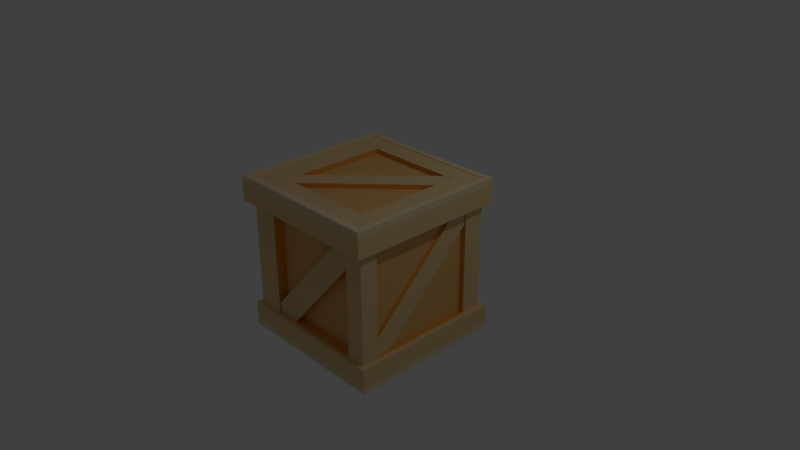 # Source: Box.blend  (saved by Blender 2.79.0; exported with 4.5.12 LTS)
import bpy
from mathutils import Matrix  # noqa: F401  (used for matrix-valued properties, if any)

bpy.ops.wm.read_factory_settings(use_empty=True)
scene = bpy.context.scene
scene.name = 'Scene'

# ---- collections
col_collection_1 = bpy.data.collections.new('Collection 1'); scene.collection.children.link(col_collection_1)

# ---- materials (node trees are filled in below, after node groups)
mat_material_001 = bpy.data.materials.new('Material.001')
mat_material_001.alpha_threshold = 0.0
mat_material_001.use_transparent_shadow = False
mat_material_001.diffuse_color = (0.8, 0.5728, 0.285, 1.0)
mat_material_001.roughness = 0.5
mat_material_001.line_color = (0.0, 0.0, 0.0, 1.0)
mat_material_002 = bpy.data.materials.new('Material.002')
mat_material_002.alpha_threshold = 0.0
mat_material_002.use_transparent_shadow = False
mat_material_002.diffuse_color = (0.8, 0.4736, 0.1682, 1.0)
mat_material_002.roughness = 0.5
mat_material_003 = bpy.data.materials.new('Material.003')
mat_material_003.alpha_threshold = 0.0
mat_material_003.use_transparent_shadow = False
mat_material_003.diffuse_color = (0.8, 0.3421, 0.05199, 1.0)
mat_material_003.roughness = 0.5
mat_material_004 = bpy.data.materials.new('Material.004')
mat_material_004.alpha_threshold = 0.0
mat_material_004.use_transparent_shadow = False
mat_material_004.diffuse_color = (0.8, 0.656, 0.4017, 1.0)
mat_material_004.roughness = 0.5

# ---- material node trees

# ---- world
world_world = bpy.data.worlds.new('World'); scene.world = world_world
world_world.color = (0.05088, 0.05088, 0.05088)
world_world.use_sun_shadow = False
world_world.sun_shadow_jitter_overblur = 0.0
world_world.cycles.sampling_method = 'MANUAL'

# ---- cameras
cam_camera = bpy.data.cameras.new('Camera')
cam_camera.clip_end = 100.0
cam_camera.lens = 35.0
cam_camera.sensor_width = 32.0
cam_camera.sensor_height = 18.0
cam_camera.ortho_scale = 7.314
cam_camera.dof.focus_distance = 0.0
cam_camera.dof.aperture_fstop = 128.0

# ---- lights
light_lamp = bpy.data.lights.new('Lamp', 'POINT')
light_lamp.transmission_factor = 0.0
light_lamp.cutoff_distance = 30.0
light_lamp.energy = 100.0
light_lamp.shadow_buffer_clip_start = 1.001
light_lamp.shadow_soft_size = 0.1
light_lamp.shadow_maximum_resolution = 0.006
light_lamp.use_absolute_resolution = True

# ---- meshes
me_cube = bpy.data.meshes.new('Cube')
me_cube.from_pydata([(1.0, 1.0, -1.0), (1.0, -1.0, -1.0), (-1.0, -1.0, -1.0), (-1.0, 1.0, -1.0), (1.0, 1.0, 1.0), (1.0, -1.0, 1.0), (-1.0, -1.0, 1.0), (-1.0, 1.0, 1.0), (-0.6297, 1.0, -1.0), (-0.6297, -1.0, -1.0), (-0.6297, 1.0, 1.0), (-0.6297, -1.0, 1.0), (0.7437, 1.0, -1.0), (0.7437, -1.0, -1.0), (0.7437, 1.0, 1.0), (0.7437, -1.0, 1.0), (1.0, 1.0, 0.7364), (1.0, -1.0, 0.7364), (-1.0, -1.0, 0.7364), (-1.0, 1.0, 0.7364), (-0.6297, 1.0, 0.7364), (-0.6297, -1.0, 0.7364), (0.7437, -1.0, 0.7364), (0.7437, 1.0, 0.7364), (-0.6297, -1.0, -0.7463), (0.7437, -1.0, -0.7463), (1.0, 1.0, -0.7463), (1.0, -1.0, -0.7463), (-1.0, -1.0, -0.7463), (-1.0, 1.0, -0.7463), (-0.6297, 1.0, -0.7463), (0.7437, 1.0, -0.7463), (1.0, -0.7578, -1.0), (-1.0, -0.7578, -1.0), (1.0, -0.7578, 1.0), (-1.0, -0.7578, 1.0), (-0.6297, -0.7578, 1.0), (-0.6297, -0.7578, -1.0), (0.7437, -0.7578, -1.0), (0.7437, -0.7578, 1.0), (-1.0, -0.7578, 0.7364), (1.0, -0.7578, 0.7364), (1.0, -0.7578, -0.7463), (-1.0, -0.7578, -0.7463), (-1.0, 0.7191, -1.0), (-1.0, 0.7191, 1.0), (-0.6297, 0.7191, -1.0), (0.7437, 0.7191, -1.0), (-1.0, 0.7191, 0.7364), (-1.0, 0.7191, -0.7463), (1.0, 0.7191, -1.0), (1.0, 0.7191, 1.0), (-0.6297, 0.7191, 1.0), (0.7437, 0.7191, 1.0), (1.0, 0.7191, 0.7364), (1.0, 0.7191, -0.7463), (-0.6297, 0.902, -0.7463), (-0.6297, 0.902, 0.7364), (0.7437, 0.902, -0.7463), (0.7437, 0.902, 0.7364), (0.9242, 0.7191, 0.7364), (0.9242, -0.7578, 0.7364), (0.9242, 0.7191, -0.7463), (0.9242, -0.7578, -0.7463), (0.7437, -0.8565, 0.7364), (-0.6297, -0.8565, 0.7364), (-0.6297, -0.8565, -0.7463), (0.7437, -0.8565, -0.7463), (-0.848, -0.7578, 0.7364), (-0.848, -0.7578, -0.7463), (-0.848, 0.7191, 0.7364), (-0.848, 0.7191, -0.7463), (-0.6297, -1.054, -1.0), (-1.0, -1.054, -1.0), (0.7437, -1.054, -1.0), (-0.6297, -1.054, -0.7463), (1.0, -1.054, -1.0), (0.7437, -1.054, -0.7463), (1.0, -1.054, -0.7463), (-1.0, -1.054, -0.7463), (1.073, -0.7578, -1.0), (1.073, -1.0, -1.0), (1.073, -1.054, -0.7463), (1.073, -1.0, -0.7463), (1.073, 1.0, -1.0), (1.073, 1.0, -0.7463), (1.073, -0.7578, -0.7463), (1.073, 0.7191, -1.0), (1.073, 0.7191, -0.7463), (1.073, -1.054, -1.0), (-0.6297, 1.091, -1.0), (-1.0, 1.091, -1.0), (0.7437, 1.091, -1.0), (1.0, 1.091, -1.0), (1.0, 1.091, -0.7463), (-1.0, 1.091, -0.7463), (-0.6297, 1.091, -0.7463), (0.7437, 1.091, -0.7463), (1.073, 1.091, -1.0), (1.073, 1.091, -0.7463), (-1.073, 0.7191, -1.0), (-1.073, 1.0, -1.0), (-1.073, -1.0, -1.0), (-1.073, -1.0, -0.7463), (-1.073, 1.0, -0.7463), (-1.073, 0.7191, -0.7463), (-1.073, -0.7578, -1.0), (-1.073, -0.7578, -0.7463), (-1.073, -1.054, -1.0), (-1.073, -1.054, -0.7463), (-1.073, 1.091, -1.0), (-1.073, 1.091, -0.7463), (1.08, 1.0, 0.7364), (1.08, 1.0, 1.0), (1.08, -1.0, 0.7364), (1.08, -1.0, 1.0), (1.08, -0.7578, 1.0), (1.08, -0.7578, 0.7364), (1.08, 0.7191, 1.0), (1.08, 0.7191, 0.7364), (1.0, 1.082, 0.7364), (1.0, 1.082, 1.0), (-1.0, 1.082, 0.7364), (-1.0, 1.082, 1.0), (-0.6297, 1.082, 1.0), (0.7437, 1.082, 1.0), (-0.6297, 1.082, 0.7364), (0.7437, 1.082, 0.7364), (1.08, 1.082, 0.7364), (1.08, 1.082, 1.0), (-1.106, -1.0, 0.7364), (-1.106, -1.0, 1.0), (-1.106, 1.0, 0.7364), (-1.106, 1.0, 1.0), (-1.106, 0.7191, 1.0), (-1.106, 0.7191, 0.7364), (-1.106, -0.7578, 1.0), (-1.106, -0.7578, 0.7364), (-1.106, 1.082, 0.7364), (-1.106, 1.082, 1.0), (1.0, -1.099, 0.7364), (1.0, -1.099, 1.0), (-1.0, -1.099, 0.7364), (-1.0, -1.099, 1.0), (-0.6297, -1.099, 1.0), (0.7437, -1.099, 1.0), (-0.6297, -1.099, 0.7364), (0.7437, -1.099, 0.7364), (1.08, -1.099, 1.0), (1.08, -1.099, 0.7364), (-1.106, -1.099, 0.7364), (-1.106, -1.099, 1.0), (-0.6297, -0.8565, -0.5983), (0.5693, -0.8565, 0.7364), (-0.3191, -0.8565, -0.7463), (0.7437, -0.8565, 0.4678), (-0.6297, -0.9776, -0.5983), (-0.6297, -0.9776, -0.7463), (-0.3191, -0.9776, -0.7463), (0.7437, -0.9777, 0.7364), (0.5693, -0.9777, 0.7364), (0.7437, -0.9777, 0.4678), (-0.4846, 0.902, 0.7364), (0.7437, 0.902, -0.4917), (-0.6297, 0.902, 0.4703), (0.538, 0.902, -0.7463), (-0.6297, 0.9854, 0.4703), (-0.6297, 0.9854, 0.7364), (-0.4846, 0.9854, 0.7364), (0.7437, 0.9854, -0.7463), (0.7437, 0.9854, -0.4917), (0.538, 0.9854, -0.7463), (0.9242, -0.7578, -0.5122), (0.9242, 0.5193, 0.7364), (0.9242, -0.5617, -0.7463), (0.9242, 0.7191, 0.5299), (0.9766, -0.5617, -0.7463), (0.9766, -0.7578, -0.7463), (0.9766, -0.7578, -0.5122), (0.9766, 0.7191, 0.7364), (0.9766, 0.5193, 0.7364), (0.9766, 0.7191, 0.5299), (-0.848, 0.7191, -0.4729), (-0.848, -0.5784, 0.7364), (-0.848, -0.7578, 0.4838), (-0.848, 0.5347, -0.7463), (-0.9504, 0.5347, -0.7463), (-0.9504, 0.7191, -0.7463), (-0.9504, 0.7191, -0.4729), (-0.9504, -0.7578, 0.7364), (-0.9504, -0.5784, 0.7364), (-0.9504, -0.7578, 0.4838), (-0.6297, -0.5279, 1.0), (0.6033, 0.7191, 1.0), (0.7437, 0.4594, 1.0), (-0.5039, -0.7578, 1.0), (-0.6297, -0.5279, 1.063), (-0.6297, -0.7578, 1.063), (0.6033, 0.7191, 1.063), (0.7437, 0.7191, 1.063), (0.7437, 0.4594, 1.063), (-0.5039, -0.7578, 1.063), (1.0, -0.7578, 1.072), (1.0, -1.0, 1.072), (-0.6297, 1.0, 1.072), (-1.0, 1.0, 1.072), (-0.6297, -1.0, 1.072), (-1.0, -1.0, 1.072), (-1.0, 0.7191, 1.072), (0.7437, 1.0, 1.072), (0.7437, -1.0, 1.072), (-0.6297, -0.7578, 1.072), (1.0, 1.0, 1.072), (0.7437, -0.7578, 1.072), (1.0, 0.7191, 1.072), (-1.0, -0.7578, 1.072), (-0.6297, -0.5279, 1.072), (0.7437, 0.4594, 1.072), (-0.5039, -0.7578, 1.072), (-0.6297, 0.7191, 1.072), (0.7437, 0.7191, 1.072), (0.6033, 0.7191, 1.072), (-0.6297, 1.0, 1.082), (-0.6297, 1.082, 1.082), (-1.106, 1.082, 1.082), (-1.0, 1.082, 1.082), (1.0, -0.7578, 1.082), (1.0, -1.0, 1.082), (-1.0, 1.0, 1.082), (-0.6297, -1.0, 1.082), (-1.0, -1.0, 1.082), (-1.0, 0.7191, 1.082), (0.7437, 1.0, 1.082), (0.7437, -1.0, 1.082), (1.08, 1.082, 1.082), (1.08, 1.0, 1.082), (1.0, 1.0, 1.082), (-1.0, -1.099, 1.082), (-1.106, -1.0, 1.082), (-1.106, -1.099, 1.082), (1.0, 0.7191, 1.082), (-1.0, -0.7578, 1.082), (1.08, -0.7578, 1.082), (1.08, -1.0, 1.082), (1.08, 0.7191, 1.082), (0.7437, 1.082, 1.082), (1.0, 1.082, 1.082), (-1.106, 0.7191, 1.082), (-1.106, 1.0, 1.082), (-1.106, -0.7578, 1.082), (-0.6297, -1.099, 1.082), (0.7437, -1.099, 1.082), (1.0, -1.099, 1.082), (1.08, -1.099, 1.082), (-0.6297, 0.4456, -1.0), (0.549, -0.7578, -1.0), (-0.3548, 0.7191, -1.0), (0.7437, -0.4581, -1.0), (-0.6297, 0.4456, -1.059), (-0.6297, 0.7191, -1.059), (-0.3548, 0.7191, -1.059), (0.7437, -0.7578, -1.059), (0.549, -0.7578, -1.059), (0.7437, -0.4581, -1.059), (1.0, -0.7578, -1.064), (1.0, -1.0, -1.064), (-0.6297, 1.0, -1.064), (-1.0, 1.0, -1.064), (-0.6297, -1.0, -1.064), (-1.0, -1.0, -1.064), (-1.0, 0.7191, -1.064), (0.7437, 1.0, -1.064), (0.7437, -1.0, -1.064), (-0.6297, 0.7191, -1.064), (1.0, 1.0, -1.064), (0.7437, 0.7191, -1.064), (1.0, 0.7191, -1.064), (-1.0, -0.7578, -1.064), (-0.6297, -0.7578, -1.064), (0.7437, -0.7578, -1.064), (0.549, -0.7578, -1.064), (-0.6297, 0.4456, -1.064), (0.7437, -0.4581, -1.064), (-0.3548, 0.7191, -1.064), (1.0, -0.7578, -1.09), (1.0, -1.0, -1.09), (-0.6297, 1.0, -1.09), (-1.0, 1.0, -1.09), (-0.6297, -1.0, -1.09), (-1.0, -1.0, -1.09), (-1.0, 0.7191, -1.09), (0.7437, 1.0, -1.09), (0.7437, -1.0, -1.09), (1.0, 1.0, -1.09), (1.0, 0.7191, -1.09), (1.073, 0.7191, -1.09), (-1.0, -0.7578, -1.09), (-1.073, 0.7191, -1.09), (1.0, -1.054, -1.09), (1.073, -1.054, -1.09), (-1.073, -0.7578, -1.09), (-0.6297, -1.054, -1.09), (-1.0, -1.054, -1.09), (0.7437, -1.054, -1.09), (1.073, -0.7578, -1.09), (1.073, -1.0, -1.09), (1.073, 1.0, -1.09), (-0.6297, 1.091, -1.09), (-1.0, 1.091, -1.09), (0.7437, 1.091, -1.09), (1.0, 1.091, -1.09), (1.073, 1.091, -1.09), (-1.073, 1.0, -1.09), (-1.073, -1.0, -1.09), (-1.073, -1.054, -1.09), (-1.073, 1.091, -1.09)], [], [(33, 44, 270, 277), (39, 195, 218, 213), (41, 54, 119, 117), (7, 10, 222, 228), (141, 148, 253, 252), (85, 84, 98, 99), (100, 101, 312, 297), (114, 115, 148, 149), (53, 194, 217, 220), (2, 33, 277, 269), (37, 255, 280, 278), (7, 45, 208, 205), (17, 114, 149, 140), (30, 31, 97, 96), (15, 11, 229, 233), (27, 17, 22, 25), (21, 24, 66, 152, 65), (6, 35, 241, 230), (133, 134, 247, 248), (49, 48, 19, 29), (24, 21, 18, 28), (42, 41, 17, 27), (26, 85, 99, 94), (24, 28, 79, 75), (101, 110, 315, 312), (1, 32, 284, 285), (27, 25, 77, 78), (16, 26, 31, 23), (30, 20, 57, 164, 56), (20, 30, 29, 19), (50, 0, 293, 294), (55, 42, 86, 88), (54, 41, 61, 173, 60), (28, 18, 40, 43), (4, 14, 209, 212), (254, 37, 278, 281), (47, 257, 256), (36, 195, 201, 197), (19, 48, 135, 132), (21, 22, 147, 146), (51, 4, 212, 214), (0, 50, 276, 274), (44, 3, 267, 270), (34, 51, 214, 202), (10, 14, 232, 222), (45, 35, 215, 208), (255, 38, 279, 280), (32, 1, 265, 264), (15, 5, 203, 210), (26, 16, 54, 55), (81, 89, 299, 305), (43, 49, 105, 107), (40, 48, 70, 183, 68), (123, 122, 138, 139), (59, 163, 162), (31, 30, 56, 165, 58), (23, 31, 58, 163, 59), (20, 23, 59, 162, 57), (62, 175, 174), (42, 55, 62, 174, 63), (41, 42, 63, 172, 61), (55, 54, 60, 175, 62), (67, 155, 154), (25, 22, 64, 155, 67), (22, 21, 65, 153, 64), (24, 25, 67, 154, 66), (69, 184, 185), (49, 43, 69, 185, 71), (48, 49, 71, 182, 70), (43, 40, 68, 184, 69), (72, 75, 79, 73), (74, 77, 75, 72), (76, 78, 77, 74), (90, 92, 309, 307), (98, 84, 306, 311), (25, 24, 75, 77), (78, 76, 89, 82), (108, 102, 313, 314), (80, 86, 83, 81), (87, 88, 86, 80), (84, 85, 88, 87), (81, 83, 82, 89), (3, 44, 290, 287), (27, 78, 82, 83), (0, 12, 291, 293), (72, 73, 302, 301), (26, 55, 88, 85), (42, 27, 83, 86), (96, 90, 91, 95), (97, 92, 90, 96), (94, 93, 92, 97), (93, 94, 99, 98), (84, 87, 295, 306), (93, 98, 311, 310), (106, 100, 297, 300), (29, 30, 96, 95), (73, 108, 314, 302), (31, 26, 94, 97), (100, 105, 104, 101), (103, 102, 108, 109), (102, 103, 107, 106), (106, 107, 105, 100), (101, 104, 111, 110), (95, 91, 110, 111), (73, 79, 109, 108), (8, 3, 287, 286), (79, 28, 103, 109), (28, 43, 107, 103), (49, 29, 104, 105), (29, 95, 111, 104), (117, 116, 115, 114), (119, 118, 116, 117), (112, 113, 118, 119), (54, 16, 112, 119), (144, 145, 251, 250), (113, 112, 128, 129), (45, 7, 228, 231), (17, 41, 117, 114), (121, 120, 127, 125), (125, 127, 126, 124), (124, 126, 122, 123), (120, 121, 129, 128), (16, 23, 127, 120), (122, 19, 132, 138), (112, 16, 120, 128), (23, 20, 126, 127), (51, 34, 226, 240), (20, 19, 122, 126), (135, 134, 133, 132), (130, 131, 136, 137), (137, 136, 134, 135), (132, 133, 139, 138), (118, 113, 235, 244), (40, 18, 130, 137), (48, 40, 137, 135), (143, 144, 250, 237), (11, 6, 230, 229), (136, 131, 238, 249), (146, 144, 143, 142), (147, 145, 144, 146), (140, 141, 145, 147), (141, 140, 149, 148), (142, 143, 151, 150), (113, 129, 234, 235), (22, 17, 140, 147), (18, 21, 146, 142), (123, 139, 224, 225), (130, 18, 142, 150), (131, 130, 150, 151), (131, 151, 239, 238), (158, 161, 159, 160, 156, 157), (152, 153, 65), (155, 64, 159, 161), (154, 155, 161, 158), (152, 66, 157, 156), (64, 153, 160, 159), (153, 152, 156, 160), (66, 154, 158, 157), (168, 170, 169, 171, 166, 167), (162, 163, 170, 168), (164, 165, 56), (164, 57, 167, 166), (58, 165, 171, 169), (57, 162, 168, 167), (165, 164, 166, 171), (163, 58, 169, 170), (176, 181, 179, 180, 178, 177), (172, 173, 61), (175, 60, 179, 181), (174, 175, 181, 176), (63, 174, 176, 177), (60, 173, 180, 179), (172, 63, 177, 178), (173, 172, 178, 180), (182, 183, 70), (183, 182, 188, 190), (186, 191, 189, 190, 188, 187), (184, 68, 189, 191), (71, 185, 186, 187), (185, 184, 191, 186), (182, 71, 187, 188), (68, 183, 190, 189), (199, 198, 196, 197, 201, 200), (192, 193, 52), (194, 195, 39), (192, 36, 197, 196), (195, 194, 200, 201), (193, 192, 196, 198), (194, 53, 199, 200), (53, 193, 198, 199), (211, 215, 207, 206), (213, 218, 211, 206, 210), (202, 213, 210, 203), (214, 220, 217, 213, 202), (219, 208, 215, 211, 216), (204, 205, 208, 219), (209, 204, 219, 221, 220), (212, 209, 220, 214), (6, 11, 206, 207), (194, 39, 213, 217), (10, 7, 205, 204), (11, 15, 210, 206), (52, 193, 221, 219), (14, 10, 204, 209), (5, 34, 202, 203), (192, 52, 219, 216), (193, 53, 220, 221), (36, 192, 216, 211), (195, 36, 211, 218), (35, 6, 207, 215), (229, 230, 237, 250), (230, 241, 249, 238), (222, 232, 245, 223), (236, 235, 234, 246), (228, 222, 223, 225), (226, 227, 243, 242), (240, 226, 242, 244), (236, 240, 244, 235), (232, 236, 246, 245), (241, 231, 247, 249), (230, 238, 239, 237), (231, 228, 248, 247), (228, 225, 224, 248), (233, 229, 250, 251), (243, 227, 252, 253), (227, 233, 251, 252), (124, 123, 225, 223), (4, 51, 240, 236), (35, 45, 231, 241), (151, 143, 237, 239), (134, 136, 249, 247), (14, 4, 236, 232), (129, 121, 246, 234), (125, 124, 223, 245), (116, 118, 244, 242), (5, 15, 233, 227), (148, 115, 243, 253), (34, 5, 227, 226), (139, 133, 248, 224), (115, 116, 242, 243), (145, 141, 252, 251), (121, 125, 245, 246), (260, 263, 261, 262, 258, 259), (254, 255, 37), (46, 256, 260, 259), (255, 254, 258, 262), (257, 38, 261, 263), (254, 46, 259, 258), (256, 257, 263, 260), (38, 255, 262, 261), (278, 268, 269, 277), (279, 272, 268, 278, 280), (264, 265, 272, 279), (276, 264, 279, 282, 275), (273, 281, 278, 277, 270), (266, 273, 270, 267), (271, 275, 283, 273, 266), (274, 276, 275, 271), (1, 13, 272, 265), (38, 257, 282, 279), (256, 46, 273, 283), (50, 32, 264, 276), (12, 0, 274, 271), (9, 2, 269, 268), (47, 256, 283, 275), (13, 9, 268, 272), (257, 47, 275, 282), (3, 8, 266, 267), (46, 254, 281, 273), (8, 12, 271, 266), (291, 286, 307, 309), (287, 290, 297, 312), (308, 287, 312, 315), (289, 302, 314, 313), (284, 294, 295, 304), (292, 285, 298, 303), (288, 292, 303, 301), (289, 288, 301, 302), (298, 285, 305, 299), (285, 284, 304, 305), (294, 293, 306, 295), (290, 296, 300, 297), (306, 293, 310, 311), (293, 291, 309, 310), (286, 287, 308, 307), (296, 289, 313, 300), (33, 2, 289, 296), (9, 13, 292, 288), (110, 91, 308, 315), (102, 106, 300, 313), (91, 90, 307, 308), (76, 74, 303, 298), (87, 80, 304, 295), (89, 76, 298, 299), (80, 81, 305, 304), (74, 72, 301, 303), (44, 33, 296, 290), (32, 50, 294, 284), (12, 8, 286, 291), (2, 9, 288, 289), (13, 1, 285, 292), (92, 93, 310, 309)])
me_cube.polygons.foreach_set('material_index', [0, 2, 2, 0, 3, 0, 3, 0, 0, 0, 2, 0, 2, 0, 0, 0, 2, 0, 3, 0, 0, 0, 0, 0, 3, 0, 0, 0, 2, 0, 0, 0, 2, 0, 0, 2, 1, 0, 2, 2, 0, 0, 0, 0, 0, 0, 0, 0, 0, 0, 3, 0, 2, 0, 1, 2, 2, 2, 1, 2, 2, 2, 1, 2, 2, 2, 1, 2, 2, 2, 0, 0, 0, 3, 3, 0, 0, 3, 0, 0, 0, 0, 0, 0, 0, 3, 0, 0, 0, 0, 0, 0, 3, 3, 3, 0, 3, 0, 0, 0, 0, 0, 0, 0, 0, 0, 0, 0, 0, 0, 0, 0, 0, 2, 3, 0, 0, 2, 0, 0, 0, 0, 2, 2, 2, 2, 0, 2, 0, 0, 0, 0, 3, 2, 2, 3, 0, 3, 0, 0, 0, 0, 0, 3, 2, 2, 3, 2, 0, 0, 0, 1, 0, 2, 0, 0, 2, 0, 0, 2, 1, 0, 0, 0, 2, 0, 0, 1, 0, 2, 0, 0, 0, 2, 1, 2, 0, 0, 0, 2, 0, 0, 0, 1, 1, 0, 2, 2, 0, 0, 0, 0, 0, 0, 0, 0, 0, 0, 0, 2, 0, 0, 2, 0, 0, 2, 0, 0, 0, 0, 3, 3, 3, 3, 3, 3, 3, 3, 3, 3, 3, 3, 3, 3, 3, 3, 3, 0, 0, 3, 3, 0, 0, 3, 3, 0, 3, 0, 3, 3, 3, 3, 0, 1, 0, 2, 0, 0, 2, 0, 0, 0, 0, 0, 0, 0, 0, 0, 0, 0, 0, 0, 0, 0, 2, 0, 2, 0, 0, 0, 3, 3, 3, 3, 3, 3, 3, 3, 3, 3, 3, 3, 3, 3, 3, 3, 0, 0, 3, 3, 3, 3, 3, 3, 3, 3, 0, 0, 0, 0, 0, 3])
me_cube.materials.append(mat_material_001)
me_cube.materials.append(mat_material_002)
me_cube.materials.append(mat_material_003)
me_cube.materials.append(mat_material_004)
me_cube.use_remesh_preserve_volume = False
me_cube.use_remesh_preserve_attributes = False
me_cube.use_mirror_vertex_groups = False
me_cube.update()
arm_armature = bpy.data.armatures.new('Armature')  # bones are not reproduced

# ---- objects
ob_armature = bpy.data.objects.new('Armature', arm_armature)
ob_cube = bpy.data.objects.new('Cube', me_cube)
ob_lamp = bpy.data.objects.new('Lamp', light_lamp)
ob_camera = bpy.data.objects.new('Camera', cam_camera)

# ---- transforms, parenting, visibility, modifiers, constraints
ob_armature.location = (0.0, 0.0, 0.0)
ob_armature.show_in_front = True
ob_armature.lineart.crease_threshold = 0.0
ob_cube.parent = ob_armature
ob_cube.location = (0.0, 0.0, 0.0)
ob_cube.lock_rotations_4d = False
ob_cube.empty_display_type = 'ARROWS'
ob_cube.lineart.crease_threshold = 0.0
_vg = ob_cube.vertex_groups.new(name='up')
for _i, _w in zip([6, 10, 11, 19, 20, 23, 35, 36, 39, 52, 57, 59, 60, 68, 115, 122, 124, 126, 127, 131, 143, 144, 151, 162, 164, 166, 167, 168, 189, 192, 193, 195, 196, 197, 198, 200, 201, 204, 206, 207, 211, 215, 216, 218, 222, 223, 229, 230, 237, 238, 239, 241, 243, 249, 250], [0.02366, 0.01012, 0.04645, 0.00319, 0.07346, 0.03043, 0.02023, 0.09318, 0.004952, 0.007622, 0.09586, 0.03906, 0.001902, 0.0141, 0.01369, 0.0003781, 0.02333, 0.04569, 0.008617, 0.003015, 0.004345, 0.0149, 0.002896, 0.111, 0.05031, 0.05864, 0.08866, 0.08068, 0.005124, 0.08276, 0.002541, 0.09216, 0.1255, 0.1228, 0.03225, 0.02297, 0.1157, 0.006903, 0.05313, 0.02868, 0.07838, 0.03039, 0.05704, 0.06737, 0.01278, 0.01625, 0.03918, 0.01788, 0.01146, 0.008758, 0.007134, 0.01506, 0.0009886, 0.007414, 0.02921]): _vg.add([_i], _w, 'REPLACE')
_vg = ob_cube.vertex_groups.new(name='down')
for _i, _w in zip([3, 8, 9, 13, 24, 25, 27, 37, 44, 46, 47, 63, 66, 67, 71, 72, 74, 75, 77, 90, 152, 154, 156, 157, 158, 254, 255, 256, 258, 259, 260, 261, 262, 263, 266, 267, 268, 270, 272, 273, 275, 278, 280, 281, 283, 286, 287, 288, 290, 292, 297, 301, 303, 307, 308, 312, 315], [0.01488, 0.05288, 0.004171, 0.007535, 0.05524, 0.04884, 0.002076, 0.01643, 0.02013, 0.1057, 0.02113, 0.003753, 0.08306, 0.05105, 0.00771, 0.01188, 0.0109, 0.02649, 0.02143, 0.01813, 0.03581, 0.1143, 0.05404, 0.07823, 0.0781, 0.08716, 0.02208, 0.1177, 0.1562, 0.1472, 0.1552, 0.008293, 0.05239, 0.04002, 0.05888, 0.01914, 0.0026, 0.03095, 0.007075, 0.09253, 0.004392, 0.0006739, 0.01108, 0.04088, 0.08671, 0.04603, 0.009737, 0.006027, 0.01371, 0.008192, 0.00778, 0.007447, 0.00879, 0.03525, 0.005601, 0.003583, 0.001817]): _vg.add([_i], _w, 'REPLACE')
_vg = ob_cube.vertex_groups.new(name='right')
for _i, _w in zip([15, 17, 22, 23, 25, 31, 58, 59, 64, 67, 92, 97, 145, 147, 153, 155, 159, 160, 161, 163, 165, 169, 170, 171, 233, 251, 309], [0.001173, 6.478e-05, 0.05641, 0.002856, 0.006407, 0.05446, 0.05166, 0.03015, 0.05284, 0.03799, 0.004566, 0.01916, 0.006987, 0.0215, 0.02232, 0.08829, 0.05312, 0.03638, 0.05936, 0.07359, 0.01933, 0.05063, 0.05131, 0.02837, 0.001958, 0.003578, 0.0005611]): _vg.add([_i], _w, 'REPLACE')
_vg = ob_cube.vertex_groups.new(name='left')
for _i, _w in zip([3, 7, 8, 10, 19, 20, 30, 56, 57, 90, 91, 96, 122, 123, 124, 126, 133, 138, 139, 162, 164, 166, 167, 168, 204, 205, 222, 223, 224, 225, 228, 248, 266, 267, 273, 283, 286, 287, 307, 308, 312, 315], [0.02284, 0.02508, 0.01531, 0.01275, 0.0002514, 0.05823, 0.01043, 0.0358, 0.05568, 0.004899, 0.001785, 0.00216, 0.005497, 0.01139, 0.01705, 0.02935, 0.004015, 0.001924, 0.0071, 0.02493, 0.07496, 0.05277, 0.0554, 0.03263, 0.005585, 0.01911, 0.01356, 0.0146, 0.0115, 0.0185, 0.02681, 0.01115, 0.01203, 0.01839, 0.002897, 0.009296, 0.01262, 0.02109, 0.009613, 0.01097, 0.007599, 0.00539]): _vg.add([_i], _w, 'REPLACE')
_vg = ob_cube.vertex_groups.new(name='upper_L')
for _i, _w in zip([0, 1, 4, 5, 6, 7, 10, 11, 12, 13, 14, 15, 16, 17, 18, 19, 20, 21, 22, 23, 24, 25, 26, 27, 30, 31, 32, 34, 35, 36, 38, 39, 40, 41, 42, 45, 50, 51, 52, 53, 54, 55, 56, 57, 58, 59, 60, 61, 62, 63, 64, 65, 67, 74, 75, 76, 77, 78, 80, 81, 82, 83, 84, 85, 86, 87, 88, 89, 92, 93, 94, 96, 97, 98, 99, 112, 113, 114, 115, 116, 117, 118, 119, 120, 121, 122, 123, 124, 125, 126, 127, 128, 129, 130, 131, 132, 133, 134, 135, 136, 137, 138, 139, 140, 141, 142, 143, 144, 145, 146, 147, 148, 149, 150, 151, 152, 153, 154, 155, 156, 158, 159, 160, 161, 162, 163, 164, 165, 166, 167, 168, 169, 170, 171, 172, 173, 174, 175, 176, 177, 178, 179, 180, 181, 192, 193, 194, 195, 196, 197, 198, 199, 200, 201, 202, 203, 204, 205, 206, 207, 208, 209, 210, 211, 212, 213, 214, 215, 216, 217, 218, 219, 220, 221, 222, 223, 224, 225, 226, 227, 228, 229, 230, 231, 232, 233, 234, 235, 236, 237, 238, 239, 240, 241, 242, 243, 244, 245, 246, 247, 248, 249, 250, 251, 252, 253, 264, 265, 271, 272, 274, 276, 279, 280, 284, 285, 291, 292, 293, 294, 295, 298, 299, 303, 304, 305, 306, 309, 310, 311], [0.05305, 0.04412, 0.8487, 0.8061, 0.07838, 0.09253, 0.1952, 0.1672, 0.03188, 0.03258, 0.754, 0.722, 0.7839, 0.7599, 0.07399, 0.05609, 0.1173, 0.1445, 0.6916, 0.6875, 0.01489, 0.1139, 0.1326, 0.1155, 0.02273, 0.1033, 0.01089, 0.8854, 0.05048, 0.07888, 0.004714, 0.7591, 0.01202, 0.8203, 0.09858, 0.0572, 0.02865, 0.9074, 0.22, 0.892, 0.8509, 0.1426, 0.05311, 0.1007, 0.1038, 0.566, 0.862, 0.7579, 0.2172, 0.08114, 0.7206, 0.1939, 0.1575, 0.05477, 0.001528, 0.05961, 0.07345, 0.0766, 0.04019, 0.05958, 0.07272, 0.07672, 0.06939, 0.08946, 0.06343, 0.05764, 0.08406, 0.05966, 0.05393, 0.067, 0.08481, 0.005096, 0.06925, 0.06837, 0.08208, 0.8311, 0.8467, 0.7983, 0.7988, 0.8812, 0.8658, 0.9046, 0.8909, 0.8141, 0.8283, 0.07378, 0.08444, 0.1784, 0.7379, 0.1595, 0.7173, 0.8269, 0.8384, 0.06521, 0.06644, 0.0609, 0.06882, 0.03042, 0.0119, 0.02767, 0.01522, 0.06756, 0.07426, 0.7853, 0.7934, 0.07978, 0.08173, 0.1685, 0.7168, 0.1648, 0.7074, 0.7983, 0.7952, 0.07102, 0.07195, 0.09619, 0.5397, 0.0805, 0.4688, 0.1394, 0.138, 0.6775, 0.5438, 0.5245, 0.2689, 0.2628, 0.09486, 0.08784, 0.1115, 0.1251, 0.1786, 0.1174, 0.1897, 0.1234, 0.3384, 0.8672, 0.1147, 0.6451, 0.2155, 0.1004, 0.3049, 0.839, 0.8063, 0.7233, 0.1215, 0.7389, 0.8988, 0.26, 0.2491, 0.1165, 0.7377, 0.8543, 0.7981, 0.2958, 0.8863, 0.8076, 0.203, 0.09722, 0.1585, 0.08066, 0.06383, 0.7711, 0.7231, 0.08432, 0.8509, 0.801, 0.9069, 0.05524, 0.08105, 0.9041, 0.2697, 0.1595, 0.8964, 0.6871, 0.1928, 0.189, 0.07789, 0.08883, 0.8847, 0.8037, 0.08716, 0.1692, 0.07623, 0.05342, 0.7489, 0.7192, 0.841, 0.8488, 0.8459, 0.08185, 0.06945, 0.07318, 0.907, 0.0459, 0.8845, 0.8059, 0.9071, 0.7438, 0.8339, 0.04444, 0.07521, 0.03728, 0.1705, 0.7166, 0.7953, 0.8007, 0.003905, 0.03992, 0.02456, 0.02615, 0.05052, 0.02045, 0.007134, 0.0005968, 0.01803, 0.05047, 0.03825, 0.03965, 0.05713, 0.03699, 0.04472, 0.05391, 0.0552, 0.04477, 0.02438, 0.05355, 0.06162, 0.04554, 0.06146, 0.0634]): _vg.add([_i], _w, 'REPLACE')
_vg = ob_cube.vertex_groups.new(name='upper_R')
for _i, _w in zip([2, 3, 4, 5, 6, 7, 8, 9, 10, 11, 14, 15, 16, 17, 18, 19, 20, 21, 22, 23, 24, 25, 28, 29, 30, 31, 33, 34, 35, 36, 39, 40, 41, 43, 45, 48, 49, 51, 52, 53, 56, 57, 58, 59, 64, 65, 66, 67, 68, 69, 70, 71, 72, 73, 75, 79, 90, 91, 95, 96, 100, 101, 102, 103, 104, 105, 106, 107, 108, 109, 110, 111, 112, 113, 114, 115, 116, 117, 118, 120, 121, 122, 123, 124, 125, 126, 127, 128, 129, 130, 131, 132, 133, 134, 135, 136, 137, 138, 139, 140, 141, 142, 143, 144, 145, 146, 147, 148, 149, 150, 151, 152, 153, 154, 155, 156, 157, 158, 159, 160, 161, 162, 163, 164, 165, 166, 167, 168, 169, 170, 171, 182, 183, 184, 185, 186, 187, 188, 189, 190, 191, 192, 193, 194, 195, 196, 197, 198, 199, 200, 201, 202, 203, 204, 205, 206, 207, 208, 209, 210, 211, 212, 213, 214, 215, 216, 217, 218, 219, 220, 221, 222, 223, 224, 225, 226, 227, 228, 229, 230, 231, 232, 233, 234, 235, 236, 237, 238, 239, 240, 241, 242, 243, 244, 245, 246, 247, 248, 249, 250, 251, 252, 253, 266, 267, 268, 269, 277, 286, 287, 288, 289, 290, 296, 297, 300, 301, 302, 307, 308, 312, 313, 314, 315], [0.04933, 0.02594, 0.06827, 0.0915, 0.8024, 0.7865, 0.01373, 0.02229, 0.6798, 0.7007, 0.146, 0.1696, 0.04262, 0.05627, 0.7264, 0.7368, 0.5995, 0.6647, 0.1002, 0.09111, 0.0838, 0.009759, 0.1267, 0.1001, 0.08918, 0.01512, 0.03014, 0.05391, 0.8646, 0.7899, 0.1777, 0.8283, 0.002876, 0.1444, 0.8796, 0.8168, 0.07395, 0.0267, 0.7168, 0.06027, 0.1226, 0.6031, 0.01642, 0.1306, 0.07269, 0.5432, 0.08854, 0.04171, 0.8348, 0.2213, 0.7507, 0.05551, 0.04098, 0.06234, 0.05786, 0.08029, 0.03845, 0.05025, 0.06462, 0.05866, 0.01999, 0.04971, 0.06515, 0.0833, 0.06452, 0.04655, 0.0587, 0.0852, 0.06419, 0.07776, 0.05019, 0.06068, 0.05115, 0.05656, 0.06274, 0.07186, 0.03182, 0.01484, 0.009634, 0.06267, 0.06945, 0.77, 0.781, 0.6693, 0.1398, 0.6471, 0.1279, 0.05787, 0.06222, 0.7967, 0.812, 0.7937, 0.8053, 0.8812, 0.8671, 0.8748, 0.8678, 0.7891, 0.7961, 0.07561, 0.086, 0.7762, 0.7911, 0.6972, 0.1587, 0.6871, 0.1436, 0.07828, 0.0707, 0.7937, 0.8044, 0.2154, 0.2499, 0.06839, 0.08693, 0.1459, 0.104, 0.09104, 0.08839, 0.1762, 0.113, 0.4062, 0.06888, 0.4, 0.05537, 0.4302, 0.5698, 0.4381, 0.03482, 0.08293, 0.07602, 0.3228, 0.8531, 0.6376, 0.09264, 0.191, 0.07269, 0.2839, 0.8134, 0.7953, 0.7122, 0.77, 0.2027, 0.06376, 0.6076, 0.5976, 0.7274, 0.1965, 0.09512, 0.1447, 0.5566, 0.05777, 0.09394, 0.6827, 0.7878, 0.7125, 0.8019, 0.8779, 0.1394, 0.175, 0.7977, 0.06917, 0.1333, 0.03223, 0.8579, 0.8291, 0.05229, 0.6081, 0.7735, 0.05521, 0.2458, 0.6762, 0.6727, 0.7959, 0.7812, 0.05088, 0.0882, 0.787, 0.6985, 0.8012, 0.8801, 0.1461, 0.1689, 0.0645, 0.06092, 0.06687, 0.7933, 0.8113, 0.805, 0.02287, 0.8672, 0.04394, 0.07893, 0.01764, 0.1452, 0.07095, 0.8822, 0.8025, 0.8722, 0.6966, 0.1664, 0.08994, 0.08209, 0.007755, 0.02191, 0.01674, 0.0444, 0.01921, 0.01962, 0.03226, 0.02738, 0.05341, 0.004387, 0.03858, 0.008777, 0.04656, 0.03097, 0.05656, 0.02653, 0.04069, 0.03898, 0.05818, 0.05913, 0.04317]): _vg.add([_i], _w, 'REPLACE')
_vg = ob_cube.vertex_groups.new(name='lower_L')
for _i, _w in zip([0, 1, 2, 3, 4, 5, 8, 9, 12, 13, 14, 15, 16, 17, 20, 21, 22, 23, 24, 25, 26, 27, 28, 29, 30, 31, 32, 33, 34, 37, 38, 41, 42, 44, 46, 47, 50, 51, 54, 55, 56, 57, 58, 59, 60, 61, 62, 63, 64, 65, 66, 67, 72, 73, 74, 75, 76, 77, 78, 79, 80, 81, 82, 83, 84, 85, 86, 87, 88, 89, 90, 91, 92, 93, 94, 95, 96, 97, 98, 99, 100, 101, 102, 103, 104, 106, 107, 108, 109, 110, 111, 112, 113, 114, 115, 116, 117, 118, 119, 120, 121, 125, 126, 127, 128, 129, 140, 141, 145, 147, 148, 149, 152, 153, 154, 155, 156, 157, 158, 159, 160, 161, 162, 163, 164, 165, 166, 167, 168, 169, 170, 171, 172, 173, 174, 175, 176, 177, 178, 179, 180, 181, 202, 203, 209, 210, 212, 214, 226, 227, 232, 233, 234, 235, 236, 240, 242, 243, 244, 245, 246, 251, 252, 253, 254, 255, 256, 257, 258, 259, 260, 261, 262, 263, 264, 265, 266, 267, 268, 269, 270, 271, 272, 273, 274, 275, 276, 277, 278, 279, 280, 281, 282, 283, 284, 285, 286, 287, 288, 289, 290, 291, 292, 293, 294, 295, 296, 297, 298, 299, 300, 301, 302, 303, 304, 305, 306, 307, 308, 309, 310, 311, 312, 313, 314, 315], [0.8092, 0.8376, 0.08366, 0.07794, 0.03736, 0.04697, 0.1678, 0.175, 0.7262, 0.7535, 0.02545, 0.0261, 0.1138, 0.1231, 0.02984, 0.01119, 0.0946, 0.1124, 0.08743, 0.6738, 0.7555, 0.7754, 0.04164, 0.05808, 0.1415, 0.687, 0.9099, 0.05699, 0.02045, 0.2156, 0.8352, 0.1278, 0.8392, 0.02378, 0.08782, 0.7726, 0.8736, 0.0112, 0.09402, 0.8101, 0.1926, 0.01153, 0.7137, 0.1522, 0.08502, 0.1978, 0.7433, 0.8594, 0.09634, 0.04148, 0.0753, 0.5533, 0.1581, 0.07426, 0.734, 0.1367, 0.8224, 0.7091, 0.8067, 0.06279, 0.9, 0.8394, 0.8203, 0.8236, 0.815, 0.8021, 0.8828, 0.8771, 0.8625, 0.8325, 0.1675, 0.07827, 0.718, 0.7982, 0.7871, 0.07309, 0.1628, 0.7061, 0.8068, 0.7987, 0.009323, 0.06279, 0.0627, 0.05391, 0.05805, 0.03128, 0.0116, 0.06658, 0.05884, 0.06929, 0.06577, 0.07395, 0.05694, 0.0822, 0.06323, 0.05281, 0.07733, 0.03473, 0.05952, 0.07375, 0.0571, 0.05261, 0.01001, 0.07196, 0.06976, 0.05713, 0.07806, 0.06113, 0.04828, 0.06308, 0.06241, 0.07539, 0.07797, 0.08179, 0.2777, 0.2477, 0.09735, 0.1065, 0.1807, 0.11, 0.1162, 0.1792, 0.07484, 0.4689, 0.1083, 0.5202, 0.1523, 0.006592, 0.1308, 0.6707, 0.5146, 0.5303, 0.6093, 0.09537, 0.8423, 0.3104, 0.74, 0.8455, 0.6481, 0.1118, 0.1611, 0.2423, 0.01135, 0.04194, 0.01717, 0.01983, 0.03241, 0.005629, 0.02792, 0.05196, 0.03212, 0.03098, 0.05298, 0.05097, 0.04421, 0.01617, 0.03654, 0.05638, 0.02174, 0.04025, 0.05177, 0.03787, 0.05614, 0.05801, 0.0964, 0.7046, 0.3091, 0.8968, 0.2227, 0.1161, 0.3201, 0.8145, 0.7119, 0.8079, 0.9121, 0.8386, 0.1606, 0.0808, 0.182, 0.08829, 0.02901, 0.7298, 0.7692, 0.08969, 0.8097, 0.8082, 0.8712, 0.06359, 0.1584, 0.8359, 0.6612, 0.0528, 0.9035, 0.324, 0.9073, 0.8361, 0.1696, 0.07527, 0.1721, 0.07833, 0.02048, 0.7224, 0.7468, 0.8086, 0.8753, 0.8774, 0.05261, 0.0164, 0.8279, 0.835, 0.04647, 0.1694, 0.07941, 0.7425, 0.9057, 0.841, 0.8148, 0.1703, 0.07989, 0.7193, 0.8004, 0.8079, 0.06763, 0.06926, 0.07078, 0.07163]): _vg.add([_i], _w, 'REPLACE')
_vg = ob_cube.vertex_groups.new(name='lower_R')
for _i, _w in zip([0, 1, 2, 3, 6, 7, 8, 9, 10, 11, 12, 13, 18, 19, 20, 21, 22, 23, 24, 25, 26, 27, 28, 29, 30, 31, 32, 33, 35, 37, 38, 40, 42, 43, 44, 45, 46, 47, 48, 49, 50, 55, 56, 57, 58, 59, 64, 65, 66, 67, 68, 69, 70, 71, 72, 73, 74, 75, 76, 77, 78, 79, 80, 81, 82, 83, 84, 85, 86, 87, 88, 89, 90, 91, 92, 93, 94, 95, 96, 97, 98, 99, 100, 101, 102, 103, 104, 105, 106, 107, 108, 109, 110, 111, 122, 123, 124, 126, 127, 130, 131, 132, 133, 134, 135, 136, 137, 138, 139, 142, 143, 144, 146, 147, 150, 151, 152, 153, 154, 155, 156, 157, 158, 159, 160, 161, 162, 163, 164, 165, 166, 167, 168, 169, 170, 171, 182, 183, 184, 185, 186, 187, 188, 189, 190, 191, 204, 205, 206, 207, 208, 215, 218, 222, 223, 224, 225, 228, 229, 230, 231, 237, 238, 239, 241, 247, 248, 249, 250, 254, 255, 256, 257, 258, 259, 260, 261, 262, 263, 264, 265, 266, 267, 268, 269, 270, 271, 272, 273, 274, 275, 276, 277, 278, 279, 280, 281, 282, 283, 284, 285, 286, 287, 288, 289, 290, 291, 292, 293, 294, 295, 296, 297, 298, 299, 300, 301, 302, 303, 304, 305, 306, 307, 308, 309, 310, 311, 312, 313, 314, 315], [0.09104, 0.074, 0.8104, 0.7997, 0.05211, 0.04817, 0.6892, 0.7262, 0.03037, 0.0388, 0.1631, 0.1411, 0.1482, 0.1309, 0.1033, 0.1252, 0.03073, 0.01817, 0.7302, 0.1028, 0.05654, 0.05195, 0.7781, 0.7861, 0.6723, 0.101, 0.0263, 0.8739, 0.02209, 0.7188, 0.09807, 0.1036, 0.001013, 0.8101, 0.8852, 0.01831, 0.7525, 0.1543, 0.1307, 0.8651, 0.05797, 0.0006607, 0.5517, 0.1061, 0.07652, 0.05286, 0.03383, 0.1776, 0.7186, 0.1456, 0.09964, 0.7402, 0.2059, 0.8869, 0.7292, 0.8126, 0.1426, 0.7286, 0.07255, 0.1369, 0.0668, 0.8076, 0.01316, 0.06039, 0.06108, 0.05512, 0.07187, 0.06288, 0.004148, 0.03289, 0.01365, 0.06522, 0.6936, 0.802, 0.1548, 0.08509, 0.07527, 0.8004, 0.6885, 0.1419, 0.07807, 0.07075, 0.8949, 0.8235, 0.8263, 0.819, 0.8207, 0.8921, 0.8754, 0.8611, 0.8214, 0.8175, 0.8146, 0.8135, 0.08267, 0.06376, 0.05253, 0.06883, 0.001594, 0.08986, 0.06907, 0.08355, 0.06488, 0.05171, 0.07591, 0.04782, 0.06634, 0.07778, 0.06464, 0.09237, 0.07029, 0.06102, 0.08144, 0.01206, 0.08497, 0.06978, 0.5514, 0.07347, 0.4391, 0.07962, 0.5442, 0.6794, 0.4882, 0.05355, 0.09918, 0.09556, 0.0856, 0.0914, 0.2575, 0.2689, 0.1775, 0.1244, 0.1114, 0.09474, 0.1235, 0.1953, 0.6291, 0.1039, 0.3152, 0.8697, 0.7679, 0.8776, 0.6725, 0.1271, 0.1681, 0.2512, 0.02259, 0.04257, 0.03115, 0.04822, 0.007979, 0.01502, 0.0005739, 0.03594, 0.04268, 0.05998, 0.0578, 0.05275, 0.04593, 0.05633, 0.02528, 0.06307, 0.06208, 0.0648, 0.02728, 0.03538, 0.05821, 0.03455, 0.0531, 0.7966, 0.2232, 0.5282, 0.06217, 0.594, 0.6977, 0.49, 0.1199, 0.2097, 0.1272, 0.02978, 0.07532, 0.6974, 0.7991, 0.7252, 0.81, 0.8796, 0.1659, 0.1324, 0.7589, 0.09304, 0.1174, 0.06284, 0.8715, 0.7766, 0.09595, 0.257, 0.8821, 0.0537, 0.5292, 0.02331, 0.07171, 0.6888, 0.8022, 0.7253, 0.8121, 0.8879, 0.163, 0.1433, 0.0876, 0.05354, 0.04819, 0.8748, 0.8913, 0.07426, 0.06783, 0.8763, 0.7254, 0.8099, 0.1442, 0.01965, 0.0652, 0.07907, 0.6893, 0.7986, 0.1615, 0.08917, 0.08202, 0.8167, 0.8231, 0.82, 0.8114]): _vg.add([_i], _w, 'REPLACE')
_m = ob_cube.modifiers.new('Subsurf', 'SUBSURF')
_m.uv_smooth = 'PRESERVE_CORNERS'
_m.quality = 2
_m.subdivision_type = 'SIMPLE'
_m.show_only_control_edges = False
_m = ob_cube.modifiers.new('Armature', 'ARMATURE')
_m.object = ob_armature
ob_lamp.location = (4.076, 1.005, 5.904)
ob_lamp.rotation_euler = (0.6503, 0.05522, 1.866)
ob_lamp.lock_rotations_4d = False
ob_lamp.empty_display_type = 'ARROWS'
ob_lamp.color = (0.0, 0.0, 0.0, 0.0)
ob_lamp.lineart.crease_threshold = 0.0
ob_camera.location = (7.481, -6.508, 5.344)
ob_camera.rotation_euler = (1.109, 0.0, 0.8149)
ob_camera.lock_rotations_4d = False
ob_camera.empty_display_type = 'ARROWS'
ob_camera.color = (0.0, 0.0, 0.0, 0.0)
ob_camera.display_type = 'WIRE'
ob_camera.lineart.crease_threshold = 0.0

# ---- collection membership
col_collection_1.objects.link(ob_armature)
col_collection_1.objects.link(ob_cube)
col_collection_1.objects.link(ob_lamp)
col_collection_1.objects.link(ob_camera)

# ---- scene / render settings (as saved in the file)
scene.camera = ob_camera
scene.frame_start = 1; scene.frame_end = 100; scene.frame_set(93)
scene.render.engine = 'BLENDER_EEVEE_NEXT'
scene.render.resolution_percentage = 50
scene.render.dither_intensity = 0.0
scene.cycles.use_denoising = False
scene.cycles.samples = 128
scene.cycles.sampling_pattern = 'TABULATED_SOBOL'
scene.cycles.use_adaptive_sampling = False
scene.cycles.use_light_tree = False
scene.cycles.blur_glossy = 0.0
scene.cycles.sample_clamp_indirect = 0.0
scene.view_settings.view_transform = 'Standard'
bpy.context.view_layer.update()
